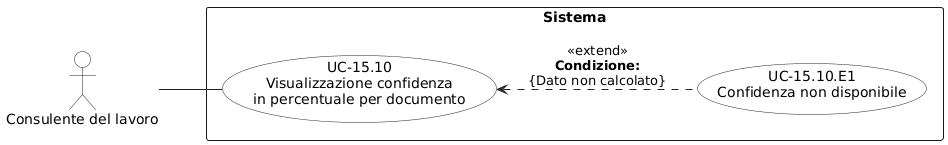

The diagram above was rendered by PlantUML. Its source (embedded in the PNG):
@startuml
left to right direction
skinparam shadowing false
skinparam backgroundColor white
skinparam packageStyle rectangle

skinparam usecase {
  BorderColor #222222
  BackgroundColor white
  ArrowColor #222222
}

skinparam actor {
  BorderColor #222222
  BackgroundColor white
  ArrowColor #222222
}

actor "Consulente del lavoro" as CL

rectangle "Sistema" {
  usecase "UC-15.10\nVisualizzazione confidenza\nin percentuale per documento" as UC1510
  usecase "UC-15.10.E1\nConfidenza non disponibile" as UC1510E1
}

CL -- UC1510
UC1510 <.. UC1510E1 : <<extend>>\n**Condizione:**\n{Dato non calcolato}
@enduml